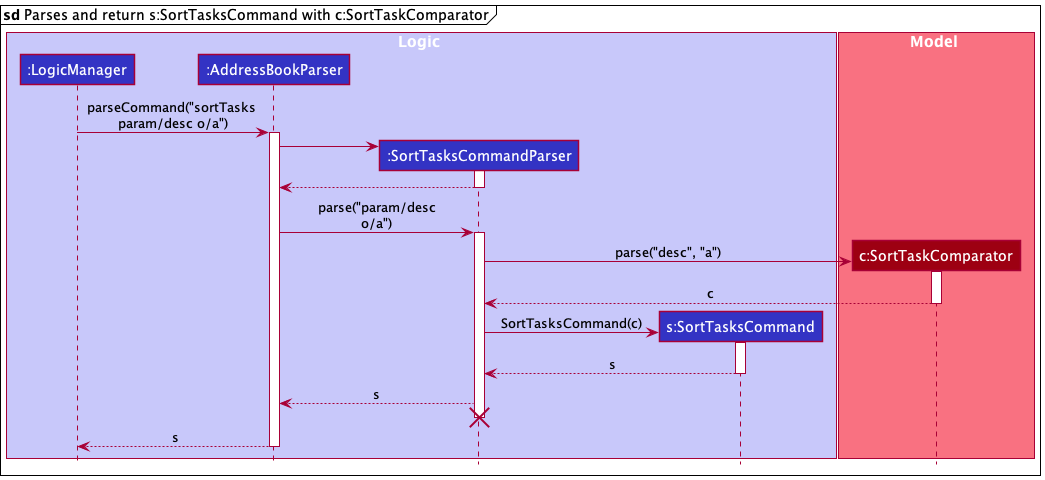

The diagram above was rendered by PlantUML. Its source (embedded in the PNG):
@startuml

!include style.puml

mainframe **sd** Parses and return s:SortTasksCommand with c:SortTaskComparator

box Logic LOGIC_COLOR_T1
participant ":LogicManager" as LogicManager LOGIC_COLOR
participant ":AddressBookParser" as AddressBookParser LOGIC_COLOR
participant ":SortTasksCommandParser" as SortTasksCommandParser LOGIC_COLOR
participant "s:SortTasksCommand" as SortTasksCommand LOGIC_COLOR
end box

box Model MODEL_COLOR_T1
participant "c:SortTaskComparator" as SortTaskComparator MODEL_COLOR
end box

LogicManager -> AddressBookParser : parseCommand("sortTasks \nparam/desc o/a")
activate AddressBookParser

create SortTasksCommandParser
AddressBookParser -> SortTasksCommandParser
activate SortTasksCommandParser

SortTasksCommandParser --> AddressBookParser
deactivate SortTasksCommandParser

AddressBookParser -> SortTasksCommandParser : parse("param/desc\no/a")
activate SortTasksCommandParser

create SortTaskComparator
SortTasksCommandParser -> SortTaskComparator : parse("desc", "a")
activate SortTaskComparator

SortTaskComparator --> SortTasksCommandParser : c
deactivate SortTaskComparator

create SortTasksCommand
SortTasksCommandParser -> SortTasksCommand : SortTasksCommand(c)
activate SortTasksCommand

SortTasksCommand --> SortTasksCommandParser : s
deactivate SortTasksCommand

SortTasksCommandParser --> AddressBookParser : s
deactivate SortTasksCommand
'Hidden arrow to position the destroy marker below the end of the activation bar.
SortTasksCommandParser -[hidden]-> AddressBookParser
destroy SortTasksCommandParser

AddressBookParser --> LogicManager : s
deactivate AddressBookParser

@enduml